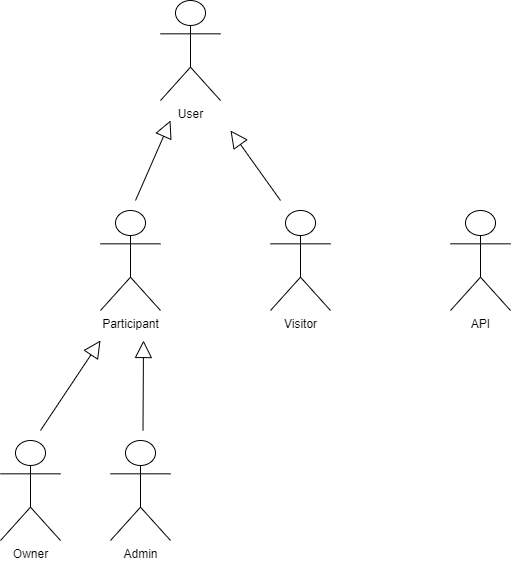

The diagram above was exported from draw.io. Its source (the exported page's mxGraphModel, read from the mxfile embedded in the PNG):
<mxGraphModel dx="1673" dy="896" grid="1" gridSize="10" guides="1" tooltips="1" connect="1" arrows="1" fold="1" page="1" pageScale="1" pageWidth="850" pageHeight="1100" math="0" shadow="0">
  <root>
    <mxCell id="0" />
    <mxCell id="1" parent="0" />
    <mxCell id="1o5slgaJkMPr43iVbghC-1" value="&lt;div&gt;User&lt;/div&gt;" style="shape=umlActor;verticalLabelPosition=bottom;verticalAlign=top;html=1;" parent="1" vertex="1">
      <mxGeometry x="210" y="20" width="60" height="100" as="geometry" />
    </mxCell>
    <mxCell id="1o5slgaJkMPr43iVbghC-4" value="Owner" style="shape=umlActor;verticalLabelPosition=bottom;verticalAlign=top;html=1;" parent="1" vertex="1">
      <mxGeometry x="50" y="460" width="60" height="100" as="geometry" />
    </mxCell>
    <mxCell id="1o5slgaJkMPr43iVbghC-7" value="Visitor" style="shape=umlActor;verticalLabelPosition=bottom;verticalAlign=top;html=1;" parent="1" vertex="1">
      <mxGeometry x="320" y="230" width="60" height="100" as="geometry" />
    </mxCell>
    <mxCell id="1o5slgaJkMPr43iVbghC-8" value="&lt;div&gt;Admin&lt;/div&gt;" style="shape=umlActor;verticalLabelPosition=bottom;verticalAlign=top;html=1;" parent="1" vertex="1">
      <mxGeometry x="160" y="460" width="60" height="100" as="geometry" />
    </mxCell>
    <mxCell id="COo0wIJs2uF6LzxQPUe7-2" value="Participant" style="shape=umlActor;verticalLabelPosition=bottom;verticalAlign=top;html=1;" parent="1" vertex="1">
      <mxGeometry x="150" y="230" width="60" height="100" as="geometry" />
    </mxCell>
    <mxCell id="COo0wIJs2uF6LzxQPUe7-3" value="" style="endArrow=block;html=1;endFill=0;endSize=15;" parent="1" edge="1">
      <mxGeometry width="50" height="50" relative="1" as="geometry">
        <mxPoint x="185" y="220" as="sourcePoint" />
        <mxPoint x="220" y="140" as="targetPoint" />
      </mxGeometry>
    </mxCell>
    <mxCell id="GIYDS9p95_HDBsmlZqgK-1" value="" style="endArrow=block;html=1;endFill=0;endSize=15;" parent="1" edge="1">
      <mxGeometry width="50" height="50" relative="1" as="geometry">
        <mxPoint x="330" y="220" as="sourcePoint" />
        <mxPoint x="280" y="150" as="targetPoint" />
      </mxGeometry>
    </mxCell>
    <mxCell id="GIYDS9p95_HDBsmlZqgK-2" value="" style="endArrow=block;html=1;endFill=0;endSize=15;" parent="1" edge="1">
      <mxGeometry width="50" height="50" relative="1" as="geometry">
        <mxPoint x="90" y="450" as="sourcePoint" />
        <mxPoint x="150" y="360" as="targetPoint" />
      </mxGeometry>
    </mxCell>
    <mxCell id="myGc5V6dtxAlMmeyoxDN-2" value="" style="endArrow=block;html=1;endFill=0;endSize=15;" parent="1" edge="1">
      <mxGeometry width="50" height="50" relative="1" as="geometry">
        <mxPoint x="192.5" y="450" as="sourcePoint" />
        <mxPoint x="193" y="360" as="targetPoint" />
      </mxGeometry>
    </mxCell>
    <mxCell id="5SDBLWwNfVYu2rMipley-1" value="&lt;div&gt;API&lt;/div&gt;" style="shape=umlActor;verticalLabelPosition=bottom;verticalAlign=top;html=1;" parent="1" vertex="1">
      <mxGeometry x="500" y="230" width="60" height="100" as="geometry" />
    </mxCell>
  </root>
</mxGraphModel>